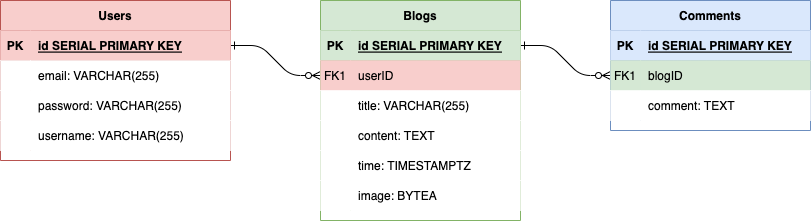

The diagram above was exported from draw.io. Its source (the exported page's mxGraphModel, read from the mxfile embedded in the PNG):
<mxGraphModel dx="945" dy="660" grid="1" gridSize="10" guides="1" tooltips="1" connect="1" arrows="1" fold="1" page="1" pageScale="1" pageWidth="850" pageHeight="1100" background="#FFFFFF" math="0" shadow="0" extFonts="Permanent Marker^https://fonts.googleapis.com/css?family=Permanent+Marker">
  <root>
    <mxCell id="0" />
    <mxCell id="1" parent="0" />
    <mxCell id="C-vyLk0tnHw3VtMMgP7b-1" value="" style="edgeStyle=entityRelationEdgeStyle;endArrow=ERzeroToMany;startArrow=ERone;endFill=1;startFill=0;" parent="1" source="C-vyLk0tnHw3VtMMgP7b-24" target="C-vyLk0tnHw3VtMMgP7b-6" edge="1">
      <mxGeometry width="100" height="100" relative="1" as="geometry">
        <mxPoint x="340" y="720" as="sourcePoint" />
        <mxPoint x="440" y="620" as="targetPoint" />
      </mxGeometry>
    </mxCell>
    <mxCell id="C-vyLk0tnHw3VtMMgP7b-12" value="" style="edgeStyle=entityRelationEdgeStyle;endArrow=ERzeroToMany;startArrow=ERone;endFill=1;startFill=0;" parent="1" source="C-vyLk0tnHw3VtMMgP7b-3" target="C-vyLk0tnHw3VtMMgP7b-17" edge="1">
      <mxGeometry width="100" height="100" relative="1" as="geometry">
        <mxPoint x="400" y="180" as="sourcePoint" />
        <mxPoint x="460" y="205" as="targetPoint" />
      </mxGeometry>
    </mxCell>
    <mxCell id="C-vyLk0tnHw3VtMMgP7b-2" value="Blogs" style="shape=table;startSize=30;container=1;collapsible=1;childLayout=tableLayout;fixedRows=1;rowLines=0;fontStyle=1;align=center;resizeLast=1;fillColor=#d5e8d4;strokeColor=#82b366;" parent="1" vertex="1">
      <mxGeometry x="340" y="20" width="200" height="220" as="geometry" />
    </mxCell>
    <mxCell id="C-vyLk0tnHw3VtMMgP7b-3" value="" style="shape=partialRectangle;collapsible=0;dropTarget=0;pointerEvents=0;fillColor=#d5e8d4;points=[[0,0.5],[1,0.5]];portConstraint=eastwest;top=0;left=0;right=0;bottom=1;strokeColor=#82b366;" parent="C-vyLk0tnHw3VtMMgP7b-2" vertex="1">
      <mxGeometry y="30" width="200" height="30" as="geometry" />
    </mxCell>
    <mxCell id="C-vyLk0tnHw3VtMMgP7b-4" value="PK" style="shape=partialRectangle;overflow=hidden;connectable=0;fillColor=#d5e8d4;top=0;left=0;bottom=0;right=0;fontStyle=1;strokeColor=#82b366;" parent="C-vyLk0tnHw3VtMMgP7b-3" vertex="1">
      <mxGeometry width="30" height="30" as="geometry">
        <mxRectangle width="30" height="30" as="alternateBounds" />
      </mxGeometry>
    </mxCell>
    <mxCell id="C-vyLk0tnHw3VtMMgP7b-5" value="id SERIAL PRIMARY KEY" style="shape=partialRectangle;overflow=hidden;connectable=0;fillColor=#d5e8d4;top=0;left=0;bottom=0;right=0;align=left;spacingLeft=6;fontStyle=5;strokeColor=#82b366;" parent="C-vyLk0tnHw3VtMMgP7b-3" vertex="1">
      <mxGeometry x="30" width="170" height="30" as="geometry">
        <mxRectangle width="170" height="30" as="alternateBounds" />
      </mxGeometry>
    </mxCell>
    <mxCell id="C-vyLk0tnHw3VtMMgP7b-6" value="" style="shape=partialRectangle;collapsible=0;dropTarget=0;pointerEvents=0;fillColor=#f8cecc;points=[[0,0.5],[1,0.5]];portConstraint=eastwest;top=0;left=0;right=0;bottom=0;strokeColor=#b85450;" parent="C-vyLk0tnHw3VtMMgP7b-2" vertex="1">
      <mxGeometry y="60" width="200" height="30" as="geometry" />
    </mxCell>
    <mxCell id="C-vyLk0tnHw3VtMMgP7b-7" value="FK1" style="shape=partialRectangle;overflow=hidden;connectable=0;fillColor=#f8cecc;top=0;left=0;bottom=0;right=0;strokeColor=#b85450;" parent="C-vyLk0tnHw3VtMMgP7b-6" vertex="1">
      <mxGeometry width="30" height="30" as="geometry">
        <mxRectangle width="30" height="30" as="alternateBounds" />
      </mxGeometry>
    </mxCell>
    <mxCell id="C-vyLk0tnHw3VtMMgP7b-8" value="userID" style="shape=partialRectangle;overflow=hidden;connectable=0;fillColor=#f8cecc;top=0;left=0;bottom=0;right=0;align=left;spacingLeft=6;strokeColor=#b85450;" parent="C-vyLk0tnHw3VtMMgP7b-6" vertex="1">
      <mxGeometry x="30" width="170" height="30" as="geometry">
        <mxRectangle width="170" height="30" as="alternateBounds" />
      </mxGeometry>
    </mxCell>
    <mxCell id="C-vyLk0tnHw3VtMMgP7b-9" value="" style="shape=partialRectangle;collapsible=0;dropTarget=0;pointerEvents=0;points=[[0,0.5],[1,0.5]];portConstraint=eastwest;top=0;left=0;right=0;bottom=0;" parent="C-vyLk0tnHw3VtMMgP7b-2" vertex="1">
      <mxGeometry y="90" width="200" height="30" as="geometry" />
    </mxCell>
    <mxCell id="C-vyLk0tnHw3VtMMgP7b-10" value="" style="shape=partialRectangle;overflow=hidden;connectable=0;top=0;left=0;bottom=0;right=0;" parent="C-vyLk0tnHw3VtMMgP7b-9" vertex="1">
      <mxGeometry width="30" height="30" as="geometry">
        <mxRectangle width="30" height="30" as="alternateBounds" />
      </mxGeometry>
    </mxCell>
    <mxCell id="C-vyLk0tnHw3VtMMgP7b-11" value="title: VARCHAR(255)" style="shape=partialRectangle;overflow=hidden;connectable=0;top=0;left=0;bottom=0;right=0;align=left;spacingLeft=6;" parent="C-vyLk0tnHw3VtMMgP7b-9" vertex="1">
      <mxGeometry x="30" width="170" height="30" as="geometry">
        <mxRectangle width="170" height="30" as="alternateBounds" />
      </mxGeometry>
    </mxCell>
    <mxCell id="VzVXbhOGrropClR9QmkR-19" value="" style="shape=tableRow;horizontal=0;startSize=0;swimlaneHead=0;swimlaneBody=0;collapsible=0;dropTarget=0;points=[[0,0.5],[1,0.5]];portConstraint=eastwest;top=0;left=0;right=0;bottom=0;" parent="C-vyLk0tnHw3VtMMgP7b-2" vertex="1">
      <mxGeometry y="120" width="200" height="30" as="geometry" />
    </mxCell>
    <mxCell id="VzVXbhOGrropClR9QmkR-20" value="" style="shape=partialRectangle;connectable=0;top=0;left=0;bottom=0;right=0;editable=1;overflow=hidden;" parent="VzVXbhOGrropClR9QmkR-19" vertex="1">
      <mxGeometry width="30" height="30" as="geometry">
        <mxRectangle width="30" height="30" as="alternateBounds" />
      </mxGeometry>
    </mxCell>
    <mxCell id="VzVXbhOGrropClR9QmkR-21" value="content: TEXT" style="shape=partialRectangle;connectable=0;top=0;left=0;bottom=0;right=0;align=left;spacingLeft=6;overflow=hidden;" parent="VzVXbhOGrropClR9QmkR-19" vertex="1">
      <mxGeometry x="30" width="170" height="30" as="geometry">
        <mxRectangle width="170" height="30" as="alternateBounds" />
      </mxGeometry>
    </mxCell>
    <mxCell id="VzVXbhOGrropClR9QmkR-13" value="" style="shape=tableRow;horizontal=0;startSize=0;swimlaneHead=0;swimlaneBody=0;collapsible=0;dropTarget=0;points=[[0,0.5],[1,0.5]];portConstraint=eastwest;top=0;left=0;right=0;bottom=0;" parent="C-vyLk0tnHw3VtMMgP7b-2" vertex="1">
      <mxGeometry y="150" width="200" height="30" as="geometry" />
    </mxCell>
    <mxCell id="VzVXbhOGrropClR9QmkR-14" value="" style="shape=partialRectangle;connectable=0;top=0;left=0;bottom=0;right=0;editable=1;overflow=hidden;" parent="VzVXbhOGrropClR9QmkR-13" vertex="1">
      <mxGeometry width="30" height="30" as="geometry">
        <mxRectangle width="30" height="30" as="alternateBounds" />
      </mxGeometry>
    </mxCell>
    <mxCell id="VzVXbhOGrropClR9QmkR-15" value="time: TIMESTAMPTZ" style="shape=partialRectangle;connectable=0;top=0;left=0;bottom=0;right=0;align=left;spacingLeft=6;overflow=hidden;" parent="VzVXbhOGrropClR9QmkR-13" vertex="1">
      <mxGeometry x="30" width="170" height="30" as="geometry">
        <mxRectangle width="170" height="30" as="alternateBounds" />
      </mxGeometry>
    </mxCell>
    <mxCell id="VzVXbhOGrropClR9QmkR-16" value="" style="shape=tableRow;horizontal=0;startSize=0;swimlaneHead=0;swimlaneBody=0;collapsible=0;dropTarget=0;points=[[0,0.5],[1,0.5]];portConstraint=eastwest;top=0;left=0;right=0;bottom=0;" parent="C-vyLk0tnHw3VtMMgP7b-2" vertex="1">
      <mxGeometry y="180" width="200" height="30" as="geometry" />
    </mxCell>
    <mxCell id="VzVXbhOGrropClR9QmkR-17" value="" style="shape=partialRectangle;connectable=0;top=0;left=0;bottom=0;right=0;editable=1;overflow=hidden;" parent="VzVXbhOGrropClR9QmkR-16" vertex="1">
      <mxGeometry width="30" height="30" as="geometry">
        <mxRectangle width="30" height="30" as="alternateBounds" />
      </mxGeometry>
    </mxCell>
    <mxCell id="VzVXbhOGrropClR9QmkR-18" value="image: BYTEA" style="shape=partialRectangle;connectable=0;top=0;left=0;bottom=0;right=0;align=left;spacingLeft=6;overflow=hidden;" parent="VzVXbhOGrropClR9QmkR-16" vertex="1">
      <mxGeometry x="30" width="170" height="30" as="geometry">
        <mxRectangle width="170" height="30" as="alternateBounds" />
      </mxGeometry>
    </mxCell>
    <mxCell id="C-vyLk0tnHw3VtMMgP7b-13" value="Comments" style="shape=table;startSize=30;container=1;collapsible=1;childLayout=tableLayout;fixedRows=1;rowLines=0;fontStyle=1;align=center;resizeLast=1;fillColor=#dae8fc;strokeColor=#6c8ebf;" parent="1" vertex="1">
      <mxGeometry x="630" y="20" width="200" height="130" as="geometry" />
    </mxCell>
    <mxCell id="C-vyLk0tnHw3VtMMgP7b-14" value="" style="shape=partialRectangle;collapsible=0;dropTarget=0;pointerEvents=0;fillColor=#dae8fc;points=[[0,0.5],[1,0.5]];portConstraint=eastwest;top=0;left=0;right=0;bottom=1;strokeColor=#6c8ebf;" parent="C-vyLk0tnHw3VtMMgP7b-13" vertex="1">
      <mxGeometry y="30" width="200" height="30" as="geometry" />
    </mxCell>
    <mxCell id="C-vyLk0tnHw3VtMMgP7b-15" value="PK" style="shape=partialRectangle;overflow=hidden;connectable=0;fillColor=#dae8fc;top=0;left=0;bottom=0;right=0;fontStyle=1;strokeColor=#6c8ebf;" parent="C-vyLk0tnHw3VtMMgP7b-14" vertex="1">
      <mxGeometry width="30" height="30" as="geometry">
        <mxRectangle width="30" height="30" as="alternateBounds" />
      </mxGeometry>
    </mxCell>
    <mxCell id="C-vyLk0tnHw3VtMMgP7b-16" value="id SERIAL PRIMARY KEY" style="shape=partialRectangle;overflow=hidden;connectable=0;fillColor=#dae8fc;top=0;left=0;bottom=0;right=0;align=left;spacingLeft=6;fontStyle=5;strokeColor=#6c8ebf;" parent="C-vyLk0tnHw3VtMMgP7b-14" vertex="1">
      <mxGeometry x="30" width="170" height="30" as="geometry">
        <mxRectangle width="170" height="30" as="alternateBounds" />
      </mxGeometry>
    </mxCell>
    <mxCell id="C-vyLk0tnHw3VtMMgP7b-17" value="" style="shape=partialRectangle;collapsible=0;dropTarget=0;pointerEvents=0;fillColor=#d5e8d4;points=[[0,0.5],[1,0.5]];portConstraint=eastwest;top=0;left=0;right=0;bottom=0;strokeColor=#82b366;" parent="C-vyLk0tnHw3VtMMgP7b-13" vertex="1">
      <mxGeometry y="60" width="200" height="30" as="geometry" />
    </mxCell>
    <mxCell id="C-vyLk0tnHw3VtMMgP7b-18" value="FK1" style="shape=partialRectangle;overflow=hidden;connectable=0;fillColor=#d5e8d4;top=0;left=0;bottom=0;right=0;strokeColor=#82b366;" parent="C-vyLk0tnHw3VtMMgP7b-17" vertex="1">
      <mxGeometry width="30" height="30" as="geometry">
        <mxRectangle width="30" height="30" as="alternateBounds" />
      </mxGeometry>
    </mxCell>
    <mxCell id="C-vyLk0tnHw3VtMMgP7b-19" value="blogID" style="shape=partialRectangle;overflow=hidden;connectable=0;fillColor=#d5e8d4;top=0;left=0;bottom=0;right=0;align=left;spacingLeft=6;strokeColor=#82b366;" parent="C-vyLk0tnHw3VtMMgP7b-17" vertex="1">
      <mxGeometry x="30" width="170" height="30" as="geometry">
        <mxRectangle width="170" height="30" as="alternateBounds" />
      </mxGeometry>
    </mxCell>
    <mxCell id="C-vyLk0tnHw3VtMMgP7b-20" value="" style="shape=partialRectangle;collapsible=0;dropTarget=0;pointerEvents=0;points=[[0,0.5],[1,0.5]];portConstraint=eastwest;top=0;left=0;right=0;bottom=0;" parent="C-vyLk0tnHw3VtMMgP7b-13" vertex="1">
      <mxGeometry y="90" width="200" height="30" as="geometry" />
    </mxCell>
    <mxCell id="C-vyLk0tnHw3VtMMgP7b-21" value="" style="shape=partialRectangle;overflow=hidden;connectable=0;top=0;left=0;bottom=0;right=0;" parent="C-vyLk0tnHw3VtMMgP7b-20" vertex="1">
      <mxGeometry width="30" height="30" as="geometry">
        <mxRectangle width="30" height="30" as="alternateBounds" />
      </mxGeometry>
    </mxCell>
    <mxCell id="C-vyLk0tnHw3VtMMgP7b-22" value="comment: TEXT" style="shape=partialRectangle;overflow=hidden;connectable=0;top=0;left=0;bottom=0;right=0;align=left;spacingLeft=6;" parent="C-vyLk0tnHw3VtMMgP7b-20" vertex="1">
      <mxGeometry x="30" width="170" height="30" as="geometry">
        <mxRectangle width="170" height="30" as="alternateBounds" />
      </mxGeometry>
    </mxCell>
    <mxCell id="C-vyLk0tnHw3VtMMgP7b-23" value="Users" style="shape=table;startSize=30;container=1;collapsible=1;childLayout=tableLayout;fixedRows=1;rowLines=0;fontStyle=1;align=center;resizeLast=1;fillColor=#f8cecc;strokeColor=#b85450;" parent="1" vertex="1">
      <mxGeometry x="20" y="20" width="230" height="160" as="geometry" />
    </mxCell>
    <mxCell id="C-vyLk0tnHw3VtMMgP7b-24" value="" style="shape=partialRectangle;collapsible=0;dropTarget=0;pointerEvents=0;fillColor=#f8cecc;points=[[0,0.5],[1,0.5]];portConstraint=eastwest;top=0;left=0;right=0;bottom=1;strokeColor=#b85450;" parent="C-vyLk0tnHw3VtMMgP7b-23" vertex="1">
      <mxGeometry y="30" width="230" height="30" as="geometry" />
    </mxCell>
    <mxCell id="C-vyLk0tnHw3VtMMgP7b-25" value="PK" style="shape=partialRectangle;overflow=hidden;connectable=0;fillColor=#f8cecc;top=0;left=0;bottom=0;right=0;fontStyle=1;strokeColor=#b85450;" parent="C-vyLk0tnHw3VtMMgP7b-24" vertex="1">
      <mxGeometry width="30" height="30" as="geometry">
        <mxRectangle width="30" height="30" as="alternateBounds" />
      </mxGeometry>
    </mxCell>
    <mxCell id="C-vyLk0tnHw3VtMMgP7b-26" value="id SERIAL PRIMARY KEY" style="shape=partialRectangle;overflow=hidden;connectable=0;fillColor=#f8cecc;top=0;left=0;bottom=0;right=0;align=left;spacingLeft=6;fontStyle=5;strokeColor=#b85450;" parent="C-vyLk0tnHw3VtMMgP7b-24" vertex="1">
      <mxGeometry x="30" width="200" height="30" as="geometry">
        <mxRectangle width="200" height="30" as="alternateBounds" />
      </mxGeometry>
    </mxCell>
    <mxCell id="C-vyLk0tnHw3VtMMgP7b-27" value="" style="shape=partialRectangle;collapsible=0;dropTarget=0;pointerEvents=0;points=[[0,0.5],[1,0.5]];portConstraint=eastwest;top=0;left=0;right=0;bottom=0;" parent="C-vyLk0tnHw3VtMMgP7b-23" vertex="1">
      <mxGeometry y="60" width="230" height="30" as="geometry" />
    </mxCell>
    <mxCell id="C-vyLk0tnHw3VtMMgP7b-28" value="" style="shape=partialRectangle;overflow=hidden;connectable=0;top=0;left=0;bottom=0;right=0;" parent="C-vyLk0tnHw3VtMMgP7b-27" vertex="1">
      <mxGeometry width="30" height="30" as="geometry">
        <mxRectangle width="30" height="30" as="alternateBounds" />
      </mxGeometry>
    </mxCell>
    <mxCell id="C-vyLk0tnHw3VtMMgP7b-29" value="email: VARCHAR(255)" style="shape=partialRectangle;overflow=hidden;connectable=0;top=0;left=0;bottom=0;right=0;align=left;spacingLeft=6;" parent="C-vyLk0tnHw3VtMMgP7b-27" vertex="1">
      <mxGeometry x="30" width="200" height="30" as="geometry">
        <mxRectangle width="200" height="30" as="alternateBounds" />
      </mxGeometry>
    </mxCell>
    <mxCell id="VzVXbhOGrropClR9QmkR-7" value="" style="shape=tableRow;horizontal=0;startSize=0;swimlaneHead=0;swimlaneBody=0;collapsible=0;dropTarget=0;points=[[0,0.5],[1,0.5]];portConstraint=eastwest;top=0;left=0;right=0;bottom=0;" parent="C-vyLk0tnHw3VtMMgP7b-23" vertex="1">
      <mxGeometry y="90" width="230" height="30" as="geometry" />
    </mxCell>
    <mxCell id="VzVXbhOGrropClR9QmkR-8" value="" style="shape=partialRectangle;connectable=0;top=0;left=0;bottom=0;right=0;editable=1;overflow=hidden;" parent="VzVXbhOGrropClR9QmkR-7" vertex="1">
      <mxGeometry width="30" height="30" as="geometry">
        <mxRectangle width="30" height="30" as="alternateBounds" />
      </mxGeometry>
    </mxCell>
    <mxCell id="VzVXbhOGrropClR9QmkR-9" value="password: VARCHAR(255)" style="shape=partialRectangle;connectable=0;top=0;left=0;bottom=0;right=0;align=left;spacingLeft=6;overflow=hidden;" parent="VzVXbhOGrropClR9QmkR-7" vertex="1">
      <mxGeometry x="30" width="200" height="30" as="geometry">
        <mxRectangle width="200" height="30" as="alternateBounds" />
      </mxGeometry>
    </mxCell>
    <mxCell id="VzVXbhOGrropClR9QmkR-4" value="" style="shape=tableRow;horizontal=0;startSize=0;swimlaneHead=0;swimlaneBody=0;collapsible=0;dropTarget=0;points=[[0,0.5],[1,0.5]];portConstraint=eastwest;top=0;left=0;right=0;bottom=0;" parent="C-vyLk0tnHw3VtMMgP7b-23" vertex="1">
      <mxGeometry y="120" width="230" height="30" as="geometry" />
    </mxCell>
    <mxCell id="VzVXbhOGrropClR9QmkR-5" value="" style="shape=partialRectangle;connectable=0;top=0;left=0;bottom=0;right=0;editable=1;overflow=hidden;" parent="VzVXbhOGrropClR9QmkR-4" vertex="1">
      <mxGeometry width="30" height="30" as="geometry">
        <mxRectangle width="30" height="30" as="alternateBounds" />
      </mxGeometry>
    </mxCell>
    <mxCell id="VzVXbhOGrropClR9QmkR-6" value="username: VARCHAR(255)" style="shape=partialRectangle;connectable=0;top=0;left=0;bottom=0;right=0;align=left;spacingLeft=6;overflow=hidden;" parent="VzVXbhOGrropClR9QmkR-4" vertex="1">
      <mxGeometry x="30" width="200" height="30" as="geometry">
        <mxRectangle width="200" height="30" as="alternateBounds" />
      </mxGeometry>
    </mxCell>
  </root>
</mxGraphModel>